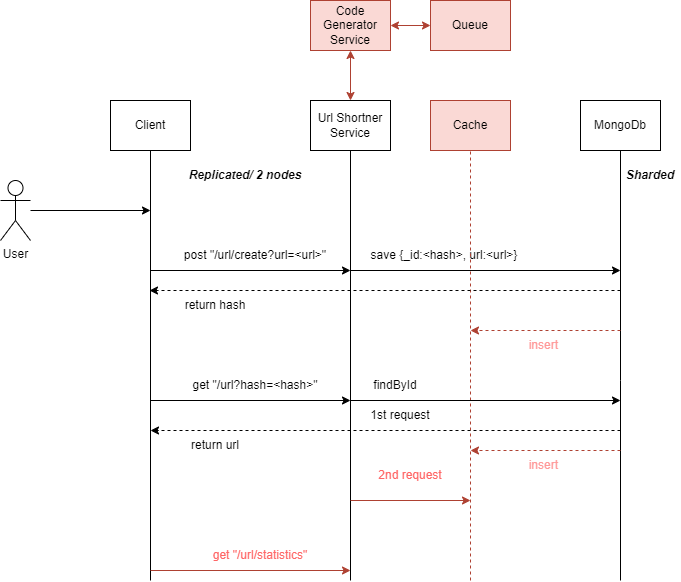

The diagram above was exported from draw.io. Its source (the exported page's mxGraphModel, read from the mxfile embedded in the PNG):
<mxGraphModel dx="1434" dy="779" grid="1" gridSize="10" guides="1" tooltips="1" connect="1" arrows="1" fold="1" page="1" pageScale="1" pageWidth="850" pageHeight="1100" math="0" shadow="0">
  <root>
    <mxCell id="0" />
    <mxCell id="1" parent="0" />
    <mxCell id="HXMAIkQRLeeQpNRuybvr-10" style="edgeStyle=orthogonalEdgeStyle;rounded=0;orthogonalLoop=1;jettySize=auto;html=1;" edge="1" parent="1" source="HXMAIkQRLeeQpNRuybvr-1">
      <mxGeometry relative="1" as="geometry">
        <mxPoint x="220" y="270" as="targetPoint" />
      </mxGeometry>
    </mxCell>
    <mxCell id="HXMAIkQRLeeQpNRuybvr-1" value="User" style="shape=umlActor;verticalLabelPosition=bottom;verticalAlign=top;html=1;outlineConnect=0;" vertex="1" parent="1">
      <mxGeometry x="70" y="240" width="30" height="60" as="geometry" />
    </mxCell>
    <mxCell id="HXMAIkQRLeeQpNRuybvr-5" value="Client" style="rounded=0;whiteSpace=wrap;html=1;" vertex="1" parent="1">
      <mxGeometry x="180" y="160" width="80" height="50" as="geometry" />
    </mxCell>
    <mxCell id="HXMAIkQRLeeQpNRuybvr-7" value="" style="endArrow=none;html=1;rounded=0;entryX=0.5;entryY=1;entryDx=0;entryDy=0;" edge="1" parent="1" target="HXMAIkQRLeeQpNRuybvr-5">
      <mxGeometry width="50" height="50" relative="1" as="geometry">
        <mxPoint x="220" y="640" as="sourcePoint" />
        <mxPoint x="440" y="400" as="targetPoint" />
      </mxGeometry>
    </mxCell>
    <mxCell id="HXMAIkQRLeeQpNRuybvr-8" value="Url Shortner Service" style="rounded=0;whiteSpace=wrap;html=1;" vertex="1" parent="1">
      <mxGeometry x="380" y="160" width="80" height="50" as="geometry" />
    </mxCell>
    <mxCell id="HXMAIkQRLeeQpNRuybvr-9" value="" style="endArrow=none;html=1;rounded=0;entryX=0.5;entryY=1;entryDx=0;entryDy=0;" edge="1" parent="1" target="HXMAIkQRLeeQpNRuybvr-8">
      <mxGeometry width="50" height="50" relative="1" as="geometry">
        <mxPoint x="420" y="640" as="sourcePoint" />
        <mxPoint x="610" y="400" as="targetPoint" />
      </mxGeometry>
    </mxCell>
    <mxCell id="HXMAIkQRLeeQpNRuybvr-12" value="" style="endArrow=classic;html=1;rounded=0;" edge="1" parent="1">
      <mxGeometry width="50" height="50" relative="1" as="geometry">
        <mxPoint x="220" y="330" as="sourcePoint" />
        <mxPoint x="420" y="330" as="targetPoint" />
      </mxGeometry>
    </mxCell>
    <mxCell id="HXMAIkQRLeeQpNRuybvr-13" value="post &quot;/url/create?url=&amp;lt;url&amp;gt;&quot;" style="text;html=1;strokeColor=none;fillColor=none;align=center;verticalAlign=middle;whiteSpace=wrap;rounded=0;" vertex="1" parent="1">
      <mxGeometry x="250" y="300" width="150" height="30" as="geometry" />
    </mxCell>
    <mxCell id="HXMAIkQRLeeQpNRuybvr-14" value="MongoDb" style="rounded=0;whiteSpace=wrap;html=1;" vertex="1" parent="1">
      <mxGeometry x="650" y="160" width="80" height="50" as="geometry" />
    </mxCell>
    <mxCell id="HXMAIkQRLeeQpNRuybvr-15" value="" style="endArrow=none;html=1;rounded=0;entryX=0.5;entryY=1;entryDx=0;entryDy=0;" edge="1" parent="1" target="HXMAIkQRLeeQpNRuybvr-14">
      <mxGeometry width="50" height="50" relative="1" as="geometry">
        <mxPoint x="690" y="640" as="sourcePoint" />
        <mxPoint x="800" y="400" as="targetPoint" />
        <Array as="points">
          <mxPoint x="690" y="440" />
        </Array>
      </mxGeometry>
    </mxCell>
    <mxCell id="HXMAIkQRLeeQpNRuybvr-18" value="" style="endArrow=classic;html=1;rounded=0;" edge="1" parent="1">
      <mxGeometry width="50" height="50" relative="1" as="geometry">
        <mxPoint x="420" y="330" as="sourcePoint" />
        <mxPoint x="690" y="330" as="targetPoint" />
      </mxGeometry>
    </mxCell>
    <mxCell id="HXMAIkQRLeeQpNRuybvr-19" value="save {_id:&amp;lt;hash&amp;gt;, url:&amp;lt;url&amp;gt;}" style="text;html=1;strokeColor=none;fillColor=none;align=center;verticalAlign=middle;whiteSpace=wrap;rounded=0;" vertex="1" parent="1">
      <mxGeometry x="439" y="300" width="150" height="30" as="geometry" />
    </mxCell>
    <mxCell id="HXMAIkQRLeeQpNRuybvr-20" value="Cache" style="rounded=0;whiteSpace=wrap;html=1;fillColor=#fad9d5;strokeColor=#ae4132;" vertex="1" parent="1">
      <mxGeometry x="500" y="160" width="80" height="50" as="geometry" />
    </mxCell>
    <mxCell id="HXMAIkQRLeeQpNRuybvr-23" value="" style="endArrow=none;html=1;rounded=0;entryX=0.5;entryY=1;entryDx=0;entryDy=0;dashed=1;fillColor=#fad9d5;strokeColor=#ae4132;" edge="1" parent="1" target="HXMAIkQRLeeQpNRuybvr-20">
      <mxGeometry width="50" height="50" relative="1" as="geometry">
        <mxPoint x="540" y="640" as="sourcePoint" />
        <mxPoint x="450" y="350" as="targetPoint" />
      </mxGeometry>
    </mxCell>
    <mxCell id="HXMAIkQRLeeQpNRuybvr-26" value="" style="endArrow=classic;html=1;rounded=0;dashed=1;fillColor=#fad9d5;strokeColor=#ae4132;" edge="1" parent="1">
      <mxGeometry width="50" height="50" relative="1" as="geometry">
        <mxPoint x="690" y="390" as="sourcePoint" />
        <mxPoint x="540" y="390" as="targetPoint" />
      </mxGeometry>
    </mxCell>
    <mxCell id="HXMAIkQRLeeQpNRuybvr-27" value="insert&amp;nbsp;" style="text;html=1;strokeColor=none;fillColor=none;align=center;verticalAlign=middle;whiteSpace=wrap;rounded=0;fontColor=#FF9999;" vertex="1" parent="1">
      <mxGeometry x="540" y="390" width="150" height="30" as="geometry" />
    </mxCell>
    <mxCell id="HXMAIkQRLeeQpNRuybvr-33" value="" style="endArrow=classic;html=1;rounded=0;" edge="1" parent="1">
      <mxGeometry width="50" height="50" relative="1" as="geometry">
        <mxPoint x="220" y="460" as="sourcePoint" />
        <mxPoint x="420" y="460" as="targetPoint" />
      </mxGeometry>
    </mxCell>
    <mxCell id="HXMAIkQRLeeQpNRuybvr-34" value="1st request" style="text;html=1;strokeColor=none;fillColor=none;align=center;verticalAlign=middle;whiteSpace=wrap;rounded=0;" vertex="1" parent="1">
      <mxGeometry x="400" y="460" width="140" height="30" as="geometry" />
    </mxCell>
    <mxCell id="HXMAIkQRLeeQpNRuybvr-35" value="" style="endArrow=classic;html=1;rounded=0;" edge="1" parent="1">
      <mxGeometry width="50" height="50" relative="1" as="geometry">
        <mxPoint x="420" y="460" as="sourcePoint" />
        <mxPoint x="690" y="460" as="targetPoint" />
      </mxGeometry>
    </mxCell>
    <mxCell id="HXMAIkQRLeeQpNRuybvr-36" value="get &quot;/url?hash=&amp;lt;hash&amp;gt;&quot;" style="text;html=1;strokeColor=none;fillColor=none;align=center;verticalAlign=middle;whiteSpace=wrap;rounded=0;" vertex="1" parent="1">
      <mxGeometry x="255" y="430" width="140" height="30" as="geometry" />
    </mxCell>
    <mxCell id="HXMAIkQRLeeQpNRuybvr-37" value="insert&amp;nbsp;" style="text;html=1;strokeColor=none;fillColor=none;align=center;verticalAlign=middle;whiteSpace=wrap;rounded=0;fontColor=#FF9999;" vertex="1" parent="1">
      <mxGeometry x="540" y="510" width="150" height="30" as="geometry" />
    </mxCell>
    <mxCell id="HXMAIkQRLeeQpNRuybvr-39" value="" style="endArrow=classic;html=1;rounded=0;dashed=1;fillColor=#fad9d5;strokeColor=#ae4132;" edge="1" parent="1">
      <mxGeometry width="50" height="50" relative="1" as="geometry">
        <mxPoint x="690" y="510" as="sourcePoint" />
        <mxPoint x="540" y="510" as="targetPoint" />
      </mxGeometry>
    </mxCell>
    <mxCell id="HXMAIkQRLeeQpNRuybvr-40" value="findById" style="text;html=1;strokeColor=none;fillColor=none;align=center;verticalAlign=middle;whiteSpace=wrap;rounded=0;" vertex="1" parent="1">
      <mxGeometry x="390" y="430" width="150" height="30" as="geometry" />
    </mxCell>
    <mxCell id="HXMAIkQRLeeQpNRuybvr-43" value="" style="endArrow=classic;html=1;rounded=0;fillColor=#fad9d5;strokeColor=#ae4132;" edge="1" parent="1">
      <mxGeometry width="50" height="50" relative="1" as="geometry">
        <mxPoint x="540" y="560" as="sourcePoint" />
        <mxPoint x="540" y="560" as="targetPoint" />
      </mxGeometry>
    </mxCell>
    <mxCell id="HXMAIkQRLeeQpNRuybvr-45" value="" style="endArrow=classic;html=1;rounded=0;fillColor=#fad9d5;strokeColor=#ae4132;" edge="1" parent="1">
      <mxGeometry width="50" height="50" relative="1" as="geometry">
        <mxPoint x="220" y="630" as="sourcePoint" />
        <mxPoint x="420" y="630" as="targetPoint" />
      </mxGeometry>
    </mxCell>
    <mxCell id="HXMAIkQRLeeQpNRuybvr-46" value="" style="endArrow=classic;html=1;rounded=0;fillColor=#fad9d5;strokeColor=#ae4132;" edge="1" parent="1">
      <mxGeometry width="50" height="50" relative="1" as="geometry">
        <mxPoint x="420" y="560" as="sourcePoint" />
        <mxPoint x="420" y="560" as="targetPoint" />
      </mxGeometry>
    </mxCell>
    <mxCell id="HXMAIkQRLeeQpNRuybvr-47" value="get &quot;/url/statistics&quot;" style="text;html=1;strokeColor=none;fillColor=none;align=center;verticalAlign=middle;whiteSpace=wrap;rounded=0;fontColor=#FF6666;" vertex="1" parent="1">
      <mxGeometry x="260" y="600" width="140" height="30" as="geometry" />
    </mxCell>
    <mxCell id="HXMAIkQRLeeQpNRuybvr-49" value="Code Generator Service" style="rounded=0;whiteSpace=wrap;html=1;fillColor=#fad9d5;strokeColor=#ae4132;" vertex="1" parent="1">
      <mxGeometry x="380" y="60" width="80" height="50" as="geometry" />
    </mxCell>
    <mxCell id="HXMAIkQRLeeQpNRuybvr-50" value="" style="endArrow=classic;startArrow=classic;html=1;rounded=0;entryX=0.5;entryY=1;entryDx=0;entryDy=0;fillColor=#fad9d5;strokeColor=#ae4132;" edge="1" parent="1" target="HXMAIkQRLeeQpNRuybvr-49">
      <mxGeometry width="50" height="50" relative="1" as="geometry">
        <mxPoint x="420" y="160" as="sourcePoint" />
        <mxPoint x="450" y="350" as="targetPoint" />
      </mxGeometry>
    </mxCell>
    <mxCell id="HXMAIkQRLeeQpNRuybvr-51" value="Queue" style="rounded=0;whiteSpace=wrap;html=1;fillColor=#fad9d5;strokeColor=#ae4132;" vertex="1" parent="1">
      <mxGeometry x="500" y="60" width="80" height="50" as="geometry" />
    </mxCell>
    <mxCell id="HXMAIkQRLeeQpNRuybvr-54" value="" style="endArrow=classic;startArrow=classic;html=1;rounded=0;exitX=1;exitY=0.5;exitDx=0;exitDy=0;entryX=0;entryY=0.5;entryDx=0;entryDy=0;fillColor=#fad9d5;strokeColor=#ae4132;" edge="1" parent="1" source="HXMAIkQRLeeQpNRuybvr-49" target="HXMAIkQRLeeQpNRuybvr-51">
      <mxGeometry width="50" height="50" relative="1" as="geometry">
        <mxPoint x="450" y="130" as="sourcePoint" />
        <mxPoint x="500" y="80" as="targetPoint" />
      </mxGeometry>
    </mxCell>
    <mxCell id="HXMAIkQRLeeQpNRuybvr-58" value="2nd request" style="text;html=1;strokeColor=none;fillColor=none;align=center;verticalAlign=middle;whiteSpace=wrap;rounded=0;fontColor=#FF6666;" vertex="1" parent="1">
      <mxGeometry x="410" y="520" width="140" height="30" as="geometry" />
    </mxCell>
    <mxCell id="HXMAIkQRLeeQpNRuybvr-59" value="" style="endArrow=classic;html=1;rounded=0;fillColor=#fad9d5;strokeColor=#ae4132;" edge="1" parent="1">
      <mxGeometry width="50" height="50" relative="1" as="geometry">
        <mxPoint x="420" y="560" as="sourcePoint" />
        <mxPoint x="540" y="560" as="targetPoint" />
      </mxGeometry>
    </mxCell>
    <mxCell id="HXMAIkQRLeeQpNRuybvr-62" value="" style="endArrow=classic;html=1;rounded=0;dashed=1;" edge="1" parent="1" source="HXMAIkQRLeeQpNRuybvr-63">
      <mxGeometry width="50" height="50" relative="1" as="geometry">
        <mxPoint x="690" y="350" as="sourcePoint" />
        <mxPoint x="220" y="350" as="targetPoint" />
      </mxGeometry>
    </mxCell>
    <mxCell id="HXMAIkQRLeeQpNRuybvr-64" value="" style="endArrow=classic;html=1;rounded=0;dashed=1;entryX=0.06;entryY=0;entryDx=0;entryDy=0;entryPerimeter=0;" edge="1" parent="1" target="HXMAIkQRLeeQpNRuybvr-63">
      <mxGeometry width="50" height="50" relative="1" as="geometry">
        <mxPoint x="690" y="350" as="sourcePoint" />
        <mxPoint x="220" y="350" as="targetPoint" />
      </mxGeometry>
    </mxCell>
    <mxCell id="HXMAIkQRLeeQpNRuybvr-63" value="return hash" style="text;html=1;strokeColor=none;fillColor=none;align=center;verticalAlign=middle;whiteSpace=wrap;rounded=0;" vertex="1" parent="1">
      <mxGeometry x="210" y="350" width="150" height="30" as="geometry" />
    </mxCell>
    <mxCell id="HXMAIkQRLeeQpNRuybvr-65" value="" style="endArrow=classic;html=1;rounded=0;dashed=1;" edge="1" parent="1">
      <mxGeometry width="50" height="50" relative="1" as="geometry">
        <mxPoint x="690" y="490" as="sourcePoint" />
        <mxPoint x="220" y="490" as="targetPoint" />
      </mxGeometry>
    </mxCell>
    <mxCell id="HXMAIkQRLeeQpNRuybvr-66" value="return url" style="text;html=1;strokeColor=none;fillColor=none;align=center;verticalAlign=middle;whiteSpace=wrap;rounded=0;" vertex="1" parent="1">
      <mxGeometry x="210" y="490" width="150" height="30" as="geometry" />
    </mxCell>
    <mxCell id="HXMAIkQRLeeQpNRuybvr-67" value="&lt;i&gt;&lt;b&gt;Sharded&lt;/b&gt;&lt;/i&gt;" style="text;html=1;strokeColor=none;fillColor=none;align=center;verticalAlign=middle;whiteSpace=wrap;rounded=0;" vertex="1" parent="1">
      <mxGeometry x="690" y="220" width="60" height="30" as="geometry" />
    </mxCell>
    <mxCell id="HXMAIkQRLeeQpNRuybvr-68" value="&lt;i&gt;&lt;b&gt;Replicated/ 2 nodes&lt;/b&gt;&lt;/i&gt;" style="text;html=1;strokeColor=none;fillColor=none;align=center;verticalAlign=middle;whiteSpace=wrap;rounded=0;" vertex="1" parent="1">
      <mxGeometry x="250" y="220" width="130" height="30" as="geometry" />
    </mxCell>
  </root>
</mxGraphModel>